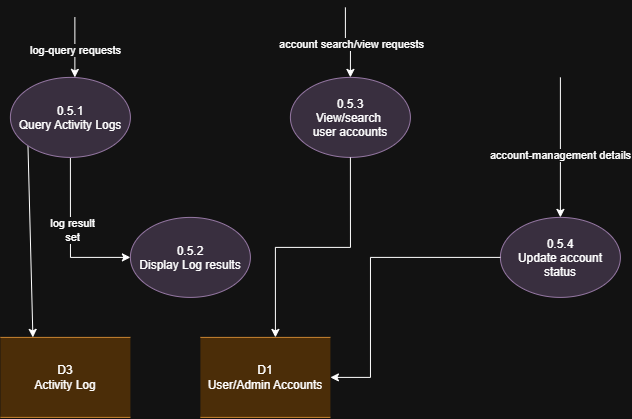

The diagram above was exported from draw.io. Its source (the exported page's mxGraphModel, read from the mxfile embedded in the PNG):
<mxGraphModel dx="1212" dy="620" grid="1" gridSize="10" guides="1" tooltips="1" connect="1" arrows="1" fold="1" page="1" pageScale="1" pageWidth="850" pageHeight="1100" math="0" shadow="0">
  <root>
    <mxCell id="0" />
    <mxCell id="1" parent="0" />
    <mxCell id="zMf2KvLmkE80UqcOxGLL-20" edge="1" parent="1" style="edgeStyle=orthogonalEdgeStyle;rounded=0;orthogonalLoop=1;jettySize=auto;html=1;entryX=0.5;entryY=0;entryDx=0;entryDy=0;" target="zMf2KvLmkE80UqcOxGLL-4">
      <mxGeometry relative="1" as="geometry">
        <mxPoint x="430" y="480" as="sourcePoint" />
      </mxGeometry>
    </mxCell>
    <mxCell id="zMf2KvLmkE80UqcOxGLL-21" connectable="0" parent="zMf2KvLmkE80UqcOxGLL-20" style="edgeLabel;html=1;align=center;verticalAlign=middle;resizable=0;points=[];" value="account search/view requests" vertex="1">
      <mxGeometry relative="1" x="0.1067" as="geometry">
        <mxPoint as="offset" />
      </mxGeometry>
    </mxCell>
    <mxCell id="zMf2KvLmkE80UqcOxGLL-12" edge="1" parent="1" source="zMf2KvLmkE80UqcOxGLL-2" style="edgeStyle=orthogonalEdgeStyle;rounded=0;orthogonalLoop=1;jettySize=auto;html=1;entryX=0;entryY=0.5;entryDx=0;entryDy=0;" target="zMf2KvLmkE80UqcOxGLL-3">
      <mxGeometry relative="1" as="geometry" />
    </mxCell>
    <mxCell id="zMf2KvLmkE80UqcOxGLL-13" connectable="0" parent="zMf2KvLmkE80UqcOxGLL-12" style="edgeLabel;html=1;align=center;verticalAlign=middle;resizable=0;points=[];" value="log result&lt;div&gt;set&lt;/div&gt;" vertex="1">
      <mxGeometry relative="1" x="-0.0933" y="1" as="geometry">
        <mxPoint as="offset" />
      </mxGeometry>
    </mxCell>
    <mxCell id="OGfD8edA0X6TIncCcpmo-1" edge="1" parent="1" source="zMf2KvLmkE80UqcOxGLL-2" style="edgeStyle=none;shape=connector;rounded=0;orthogonalLoop=1;jettySize=auto;html=1;exitX=0;exitY=1;exitDx=0;exitDy=0;entryX=0.25;entryY=0;entryDx=0;entryDy=0;strokeColor=default;align=center;verticalAlign=middle;fontFamily=Helvetica;fontSize=12;fontColor=light-dark(#000000,#000000);labelBackgroundColor=default;endArrow=classic;endFill=1;" target="zMf2KvLmkE80UqcOxGLL-8">
      <mxGeometry relative="1" as="geometry" />
    </mxCell>
    <mxCell id="zMf2KvLmkE80UqcOxGLL-2" parent="1" style="ellipse;whiteSpace=wrap;html=1;shapeInside=1;fillColor=#e1d5e7;strokeColor=#9673a6;" value="0.5.1&lt;br&gt;Query Activity Logs" vertex="1">
      <mxGeometry height="80" width="120" x="95" y="550" as="geometry" />
    </mxCell>
    <mxCell id="zMf2KvLmkE80UqcOxGLL-3" parent="1" style="ellipse;whiteSpace=wrap;html=1;shapeInside=1;fillColor=#e1d5e7;strokeColor=#9673a6;" value="0.5.2&lt;br&gt;Display Log results" vertex="1">
      <mxGeometry height="80" width="120" x="215" y="690" as="geometry" />
    </mxCell>
    <mxCell id="zMf2KvLmkE80UqcOxGLL-4" parent="1" style="ellipse;whiteSpace=wrap;html=1;shapeInside=1;fillColor=#e1d5e7;strokeColor=#9673a6;" value="0.5.3&lt;br&gt;View/search&amp;nbsp;&lt;br&gt;user accounts" vertex="1">
      <mxGeometry height="80" width="120" x="375" y="550" as="geometry" />
    </mxCell>
    <mxCell id="zMf2KvLmkE80UqcOxGLL-5" parent="1" style="ellipse;whiteSpace=wrap;html=1;shapeInside=1;fillColor=#e1d5e7;strokeColor=#9673a6;" value="0.5.4&lt;br&gt;Update account status" vertex="1">
      <mxGeometry height="80" width="120" x="585" y="690" as="geometry" />
    </mxCell>
    <mxCell id="zMf2KvLmkE80UqcOxGLL-7" parent="1" style="shape=partialRectangle;html=1;whiteSpace=wrap;top=1;bottom=1;left=0;right=0;fillColor=#fad7ac;strokeColor=#b46504;" value="D1&lt;br&gt;User/Admin Accounts" vertex="1">
      <mxGeometry height="80" width="130" x="285" y="810" as="geometry" />
    </mxCell>
    <mxCell id="zMf2KvLmkE80UqcOxGLL-8" parent="1" style="shape=partialRectangle;html=1;whiteSpace=wrap;top=1;bottom=1;left=0;right=0;fillColor=#fad7ac;strokeColor=#b46504;" value="D3&lt;br&gt;Activity Log" vertex="1">
      <mxGeometry height="80" width="130" x="85" y="810" as="geometry" />
    </mxCell>
    <mxCell id="zMf2KvLmkE80UqcOxGLL-32" edge="1" parent="1" source="zMf2KvLmkE80UqcOxGLL-5" style="edgeStyle=orthogonalEdgeStyle;rounded=0;orthogonalLoop=1;jettySize=auto;html=1;entryX=1;entryY=0.5;entryDx=0;entryDy=0;entryPerimeter=0;" target="zMf2KvLmkE80UqcOxGLL-7">
      <mxGeometry relative="1" as="geometry">
        <Array as="points">
          <mxPoint x="455" y="730" />
          <mxPoint x="455" y="850" />
        </Array>
      </mxGeometry>
    </mxCell>
    <mxCell id="zMf2KvLmkE80UqcOxGLL-37" edge="1" parent="1" source="zMf2KvLmkE80UqcOxGLL-4" style="edgeStyle=orthogonalEdgeStyle;rounded=0;orthogonalLoop=1;jettySize=auto;html=1;">
      <mxGeometry relative="1" as="geometry">
        <Array as="points">
          <mxPoint x="435" y="720" />
          <mxPoint x="360" y="720" />
        </Array>
        <mxPoint x="360.01" y="810" as="targetPoint" />
      </mxGeometry>
    </mxCell>
    <mxCell id="OGfD8edA0X6TIncCcpmo-4" edge="1" parent="1" style="edgeStyle=orthogonalEdgeStyle;rounded=0;orthogonalLoop=1;jettySize=auto;html=1;entryX=0.5;entryY=0;entryDx=0;entryDy=0;">
      <mxGeometry relative="1" as="geometry">
        <mxPoint x="159.47" y="490" as="sourcePoint" />
        <mxPoint x="159.47" y="550" as="targetPoint" />
      </mxGeometry>
    </mxCell>
    <mxCell id="OGfD8edA0X6TIncCcpmo-5" connectable="0" parent="OGfD8edA0X6TIncCcpmo-4" style="edgeLabel;html=1;align=center;verticalAlign=middle;resizable=0;points=[];" value="log-query requests" vertex="1">
      <mxGeometry relative="1" x="0.1067" as="geometry">
        <mxPoint as="offset" />
      </mxGeometry>
    </mxCell>
    <mxCell id="OGfD8edA0X6TIncCcpmo-6" edge="1" parent="1" style="edgeStyle=orthogonalEdgeStyle;rounded=0;orthogonalLoop=1;jettySize=auto;html=1;entryX=0.5;entryY=0;entryDx=0;entryDy=0;" target="zMf2KvLmkE80UqcOxGLL-5">
      <mxGeometry relative="1" as="geometry">
        <mxPoint x="645" y="550" as="sourcePoint" />
        <mxPoint x="640" y="670" as="targetPoint" />
      </mxGeometry>
    </mxCell>
    <mxCell id="OGfD8edA0X6TIncCcpmo-7" connectable="0" parent="OGfD8edA0X6TIncCcpmo-6" style="edgeLabel;html=1;align=center;verticalAlign=middle;resizable=0;points=[];" value="account-management details" vertex="1">
      <mxGeometry relative="1" x="0.1067" as="geometry">
        <mxPoint as="offset" />
      </mxGeometry>
    </mxCell>
  </root>
</mxGraphModel>